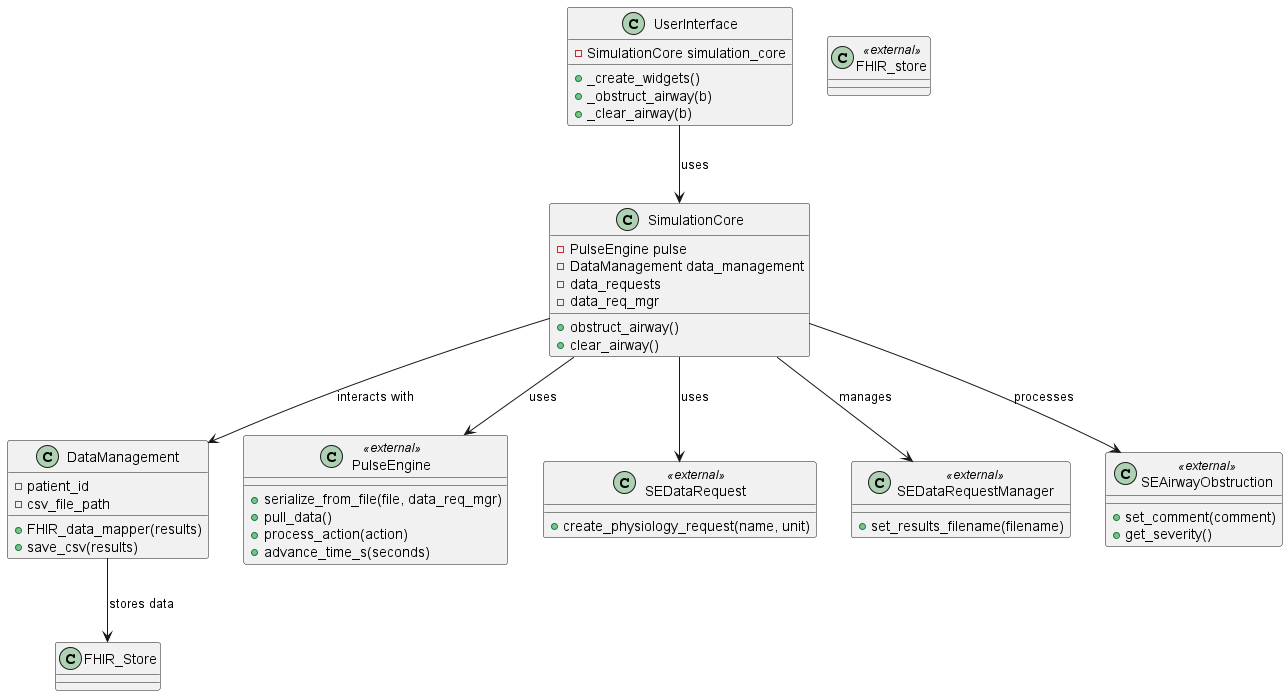

The diagram above was rendered by PlantUML. Its source (embedded in the PNG):
@startuml
class UserInterface {
    -SimulationCore simulation_core
    +_create_widgets()
    +_obstruct_airway(b)
    +_clear_airway(b)
}

class SimulationCore {
    -PulseEngine pulse
    -DataManagement data_management
    -data_requests
    -data_req_mgr
    +obstruct_airway()
    +clear_airway()
}

class DataManagement {
    -patient_id
    -csv_file_path
    +FHIR_data_mapper(results)
    +save_csv(results)
}

class "PulseEngine" <<external>> {
    +serialize_from_file(file, data_req_mgr)
    +pull_data()
    +process_action(action)
    +advance_time_s(seconds)
}

class "SEDataRequest" <<external>> {
    +create_physiology_request(name, unit)
}

class "SEDataRequestManager" <<external>> {
    +set_results_filename(filename)
}

class "SEAirwayObstruction" <<external>> {
    +set_comment(comment)
    +get_severity()
}

class "FHIR_store" <<external>>

UserInterface --> SimulationCore : uses
SimulationCore --> DataManagement : interacts with
SimulationCore --> PulseEngine : uses
SimulationCore --> SEDataRequestManager : manages
SimulationCore --> SEDataRequest : uses
SimulationCore --> SEAirwayObstruction : processes
DataManagement --> FHIR_Store : stores data
@enduml